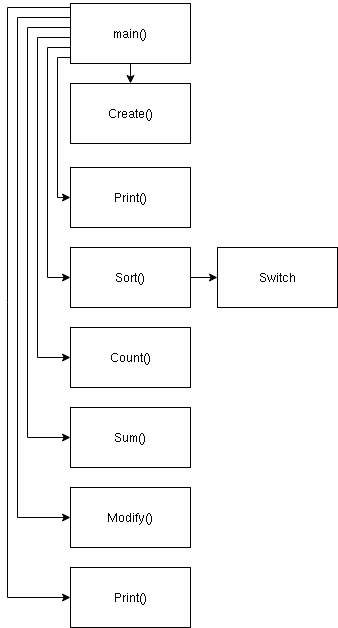

The diagram above was exported from draw.io. Its source (the exported page's mxGraphModel, read from the mxfile embedded in the PNG):
<mxGraphModel dx="419" dy="555" grid="1" gridSize="10" guides="1" tooltips="1" connect="1" arrows="1" fold="1" page="0" pageScale="1" pageWidth="850" pageHeight="1100" math="0" shadow="0">
  <root>
    <mxCell id="0" />
    <mxCell id="1" parent="0" />
    <mxCell id="u4x1mHL0kODIjZUyhE7q-7" style="edgeStyle=orthogonalEdgeStyle;rounded=0;orthogonalLoop=1;jettySize=auto;html=1;exitX=0.5;exitY=1;exitDx=0;exitDy=0;entryX=0.5;entryY=0;entryDx=0;entryDy=0;" edge="1" parent="1" source="u4x1mHL0kODIjZUyhE7q-1" target="u4x1mHL0kODIjZUyhE7q-2">
      <mxGeometry relative="1" as="geometry" />
    </mxCell>
    <mxCell id="u4x1mHL0kODIjZUyhE7q-8" style="edgeStyle=orthogonalEdgeStyle;rounded=0;orthogonalLoop=1;jettySize=auto;html=1;entryX=0;entryY=0.5;entryDx=0;entryDy=0;" edge="1" parent="1" source="u4x1mHL0kODIjZUyhE7q-1" target="u4x1mHL0kODIjZUyhE7q-3">
      <mxGeometry relative="1" as="geometry">
        <Array as="points">
          <mxPoint x="200" y="70" />
          <mxPoint x="200" y="210" />
        </Array>
      </mxGeometry>
    </mxCell>
    <mxCell id="u4x1mHL0kODIjZUyhE7q-9" style="edgeStyle=orthogonalEdgeStyle;rounded=0;orthogonalLoop=1;jettySize=auto;html=1;entryX=0;entryY=0.5;entryDx=0;entryDy=0;" edge="1" parent="1" source="u4x1mHL0kODIjZUyhE7q-1" target="u4x1mHL0kODIjZUyhE7q-4">
      <mxGeometry relative="1" as="geometry">
        <Array as="points">
          <mxPoint x="190" y="60" />
          <mxPoint x="190" y="290" />
        </Array>
      </mxGeometry>
    </mxCell>
    <mxCell id="u4x1mHL0kODIjZUyhE7q-20" style="edgeStyle=orthogonalEdgeStyle;rounded=0;orthogonalLoop=1;jettySize=auto;html=1;entryX=0;entryY=0.5;entryDx=0;entryDy=0;" edge="1" parent="1" source="u4x1mHL0kODIjZUyhE7q-1" target="u4x1mHL0kODIjZUyhE7q-11">
      <mxGeometry relative="1" as="geometry">
        <Array as="points">
          <mxPoint x="180" y="50" />
          <mxPoint x="180" y="370" />
        </Array>
      </mxGeometry>
    </mxCell>
    <mxCell id="u4x1mHL0kODIjZUyhE7q-21" style="edgeStyle=orthogonalEdgeStyle;rounded=0;orthogonalLoop=1;jettySize=auto;html=1;entryX=0;entryY=0.5;entryDx=0;entryDy=0;" edge="1" parent="1" source="u4x1mHL0kODIjZUyhE7q-1" target="u4x1mHL0kODIjZUyhE7q-12">
      <mxGeometry relative="1" as="geometry">
        <Array as="points">
          <mxPoint x="170" y="40" />
          <mxPoint x="170" y="450" />
        </Array>
      </mxGeometry>
    </mxCell>
    <mxCell id="u4x1mHL0kODIjZUyhE7q-22" style="edgeStyle=orthogonalEdgeStyle;rounded=0;orthogonalLoop=1;jettySize=auto;html=1;entryX=0;entryY=0.5;entryDx=0;entryDy=0;" edge="1" parent="1" source="u4x1mHL0kODIjZUyhE7q-1" target="u4x1mHL0kODIjZUyhE7q-15">
      <mxGeometry relative="1" as="geometry">
        <Array as="points">
          <mxPoint x="160" y="30" />
          <mxPoint x="160" y="530" />
        </Array>
      </mxGeometry>
    </mxCell>
    <mxCell id="u4x1mHL0kODIjZUyhE7q-23" style="edgeStyle=orthogonalEdgeStyle;rounded=0;orthogonalLoop=1;jettySize=auto;html=1;entryX=0;entryY=0.5;entryDx=0;entryDy=0;" edge="1" parent="1" source="u4x1mHL0kODIjZUyhE7q-1" target="u4x1mHL0kODIjZUyhE7q-17">
      <mxGeometry relative="1" as="geometry">
        <Array as="points">
          <mxPoint x="150" y="20" />
          <mxPoint x="150" y="610" />
        </Array>
      </mxGeometry>
    </mxCell>
    <mxCell id="u4x1mHL0kODIjZUyhE7q-1" value="main()" style="rounded=0;whiteSpace=wrap;html=1;" vertex="1" parent="1">
      <mxGeometry x="213" y="16" width="120" height="60" as="geometry" />
    </mxCell>
    <mxCell id="u4x1mHL0kODIjZUyhE7q-2" value="Create()" style="rounded=0;whiteSpace=wrap;html=1;" vertex="1" parent="1">
      <mxGeometry x="213" y="96" width="120" height="60" as="geometry" />
    </mxCell>
    <mxCell id="u4x1mHL0kODIjZUyhE7q-3" value="Print()" style="rounded=0;whiteSpace=wrap;html=1;" vertex="1" parent="1">
      <mxGeometry x="213" y="180" width="120" height="60" as="geometry" />
    </mxCell>
    <mxCell id="u4x1mHL0kODIjZUyhE7q-10" style="edgeStyle=orthogonalEdgeStyle;rounded=0;orthogonalLoop=1;jettySize=auto;html=1;entryX=0;entryY=0.5;entryDx=0;entryDy=0;" edge="1" parent="1" source="u4x1mHL0kODIjZUyhE7q-4" target="u4x1mHL0kODIjZUyhE7q-6">
      <mxGeometry relative="1" as="geometry" />
    </mxCell>
    <mxCell id="u4x1mHL0kODIjZUyhE7q-4" value="Sort()" style="rounded=0;whiteSpace=wrap;html=1;" vertex="1" parent="1">
      <mxGeometry x="213" y="260" width="120" height="60" as="geometry" />
    </mxCell>
    <mxCell id="u4x1mHL0kODIjZUyhE7q-6" value="Switch" style="whiteSpace=wrap;html=1;" vertex="1" parent="1">
      <mxGeometry x="360" y="260" width="120" height="60" as="geometry" />
    </mxCell>
    <mxCell id="u4x1mHL0kODIjZUyhE7q-11" value="Count()" style="whiteSpace=wrap;html=1;" vertex="1" parent="1">
      <mxGeometry x="213" y="340" width="120" height="60" as="geometry" />
    </mxCell>
    <mxCell id="u4x1mHL0kODIjZUyhE7q-12" value="Sum()" style="whiteSpace=wrap;html=1;" vertex="1" parent="1">
      <mxGeometry x="213" y="420" width="120" height="60" as="geometry" />
    </mxCell>
    <mxCell id="u4x1mHL0kODIjZUyhE7q-15" value="Modify()" style="whiteSpace=wrap;html=1;" vertex="1" parent="1">
      <mxGeometry x="213" y="500" width="120" height="60" as="geometry" />
    </mxCell>
    <mxCell id="u4x1mHL0kODIjZUyhE7q-17" value="Print()" style="whiteSpace=wrap;html=1;" vertex="1" parent="1">
      <mxGeometry x="213" y="580" width="120" height="60" as="geometry" />
    </mxCell>
  </root>
</mxGraphModel>